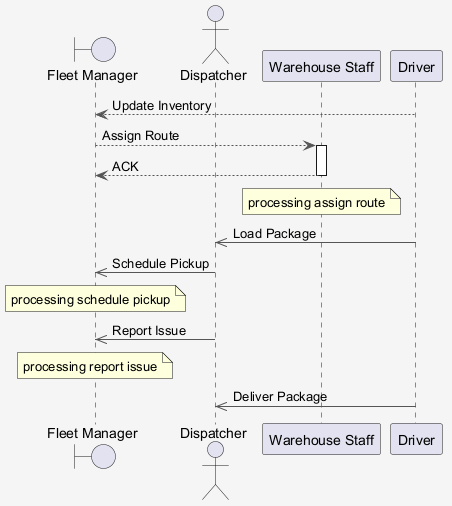

The diagram above was rendered by PlantUML. Its source (embedded in the PNG):
@startuml
skinparam shadowing false
skinparam backgroundColor #F5F5F5
skinparam ArrowColor #555555
boundary "Fleet Manager" as FM
actor "Dispatcher" as D
participant "Warehouse Staff" as WS
participant "Driver" as D2
D2 --> FM : Update Inventory
FM --> WS : Assign Route
activate WS
WS --> FM : ACK
deactivate WS
note over WS : processing assign route
D2 ->> D : Load Package
D ->> FM : Schedule Pickup
note over FM : processing schedule pickup
D ->> FM : Report Issue
note over FM : processing report issue
D2 ->> D : Deliver Package
@enduml